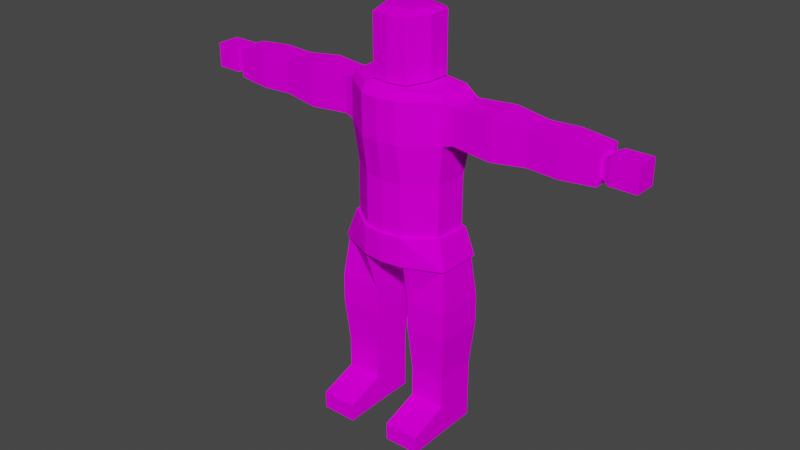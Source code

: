 # Source: wicked.blend  (saved by Blender 2.83.19; exported with 4.5.12 LTS)
import bpy
from mathutils import Matrix  # noqa: F401  (used for matrix-valued properties, if any)

bpy.ops.wm.read_factory_settings(use_empty=True)
scene = bpy.context.scene
scene.name = 'Scene'

# ---- collections
col_collection = bpy.data.collections.new('Collection'); scene.collection.children.link(col_collection)

# ---- images (referenced by path relative to the original .blend; pixels are not part of the script)
import os
ASSET_DIR = os.environ.get("B2B_ASSET_DIR", "")  # directory of the original .blend (textures are referenced by path, not embedded)
HERE = os.path.dirname(os.path.abspath(__file__))  # packed textures are extracted next to this script under _unpacked/

def load_image(name, relpath, width, height, colorspace="sRGB"):
    """Load a texture the original file referenced (path relative to the .blend, or extracted next to this script)."""
    p = next((c for c in (os.path.join(HERE, relpath), os.path.join(ASSET_DIR, relpath)) if relpath and os.path.exists(c)), "")
    if p:
        img = bpy.data.images.load(p, check_existing=True)
        img.name = name
    else:  # same state as the original file: an image datablock whose file is absent (Cycles renders it pink)
        img = bpy.data.images.new(name, width, height)
        img.source = "FILE"
        img.filepath = "//" + (relpath or name)
    img.colorspace_settings.name = colorspace
    return img
img_wicked = load_image('Wicked', 'Wicked.png', 1024, 1024, 'sRGB')

# ---- materials (node trees are filled in below, after node groups)
mat_material = bpy.data.materials.new('Material')
mat_material.alpha_threshold = 0.0
mat_material.use_transparent_shadow = False
mat_material.line_color = (0.0, 0.0, 0.0, 1.0)

# ---- material node trees
mat_material.use_nodes = True; mat_material.node_tree.nodes.clear()
_N = mat_material.node_tree.nodes; _L = mat_material.node_tree.links
n0 = _N.new('ShaderNodeOutputMaterial'); n0.name = 'Material Output'; n0.location = (300, 300)
n1 = _N.new('ShaderNodeBsdfPrincipled'); n1.name = 'Principled BSDF'; n1.location = (10, 300)
n1.distribution = 'GGX'
n1.subsurface_method = 'BURLEY'
n1.inputs[2].default_value = 1.0
n1.inputs[3].default_value = 1.45
n1.inputs[13].default_value = 0.0
n1.inputs[27].default_value = (0.0, 0.0, 0.0, 1.0)
n1.inputs[28].default_value = 1.0
n2 = _N.new('ShaderNodeTexImage'); n2.name = 'Image Texture'; n2.location = (-367, 285)
n2.image = img_wicked
n2.interpolation = 'Closest'
_L.new(n1.outputs[0], n0.inputs[0])
_L.new(n2.outputs[0], n1.inputs[0])
n0.is_active_output = True

# ---- world
world_world = bpy.data.worlds.new('World'); scene.world = world_world
world_world.use_nodes = True; world_world.node_tree.nodes.clear()
_N = world_world.node_tree.nodes; _L = world_world.node_tree.links
n0 = _N.new('ShaderNodeOutputWorld'); n0.name = 'World Output'; n0.location = (300, 300)
n1 = _N.new('ShaderNodeBackground'); n1.name = 'Background'; n1.location = (10, 300)
n1.inputs[0].default_value = (0.05088, 0.05088, 0.05088, 1.0)
_L.new(n1.outputs[0], n0.inputs[0])
n0.is_active_output = True
world_world.color = (0.05088, 0.05088, 0.05088)
world_world.use_sun_shadow = False
world_world.sun_shadow_jitter_overblur = 0.0

# ---- meshes
me_cube = bpy.data.meshes.new('Cube')
me_cube.from_pydata([(0.5833, 0.7115, 5.364), (1.384, 0.436, 6.181), (1.667, 0.6392, 5.364), (1.648, -0.6281, 5.364), (0.5039, -0.9634, 5.191), (0.5039, 0.5439, 5.191), (0.6865, 0.5597, 5.364), (0.6865, -0.9484, 5.364), (1.564, 0.5175, 5.364), (1.544, -0.5083, 5.364), (0.6378, -1.03, 5.364), (0.6378, 0.6316, 5.364), (1.592, -0.5644, 5.364), (1.613, 0.575, 5.364), (0.5275, -0.7051, 4.127), (0.5275, 0.7051, 4.127), (1.723, -0.7051, 4.127), (1.723, 0.7051, 4.127), (0.5275, -0.7051, 3.335), (0.5275, 0.7051, 3.335), (1.723, -0.7051, 3.335), (1.723, 0.7051, 3.335), (0.5275, -0.7051, 3.335), (0.5275, 0.7051, 3.335), (1.723, -0.7051, 3.335), (1.723, 0.7051, 3.335), (0.6192, -0.597, 2.07), (0.6192, 0.597, 2.07), (1.631, -0.597, 2.07), (1.631, 0.597, 2.07), (0.6192, -0.597, 1.168), (0.6192, 0.597, 1.168), (1.631, -0.597, 1.168), (1.631, 0.597, 1.168), (0.6192, -0.597, 1.168), (0.6192, 0.597, 1.168), (1.631, -0.597, 1.168), (1.631, 0.597, 1.168), (0.6192, -0.597, 0.3179), (0.6192, 0.597, 0.3179), (1.631, -0.597, 0.3179), (1.631, 0.597, 0.3179), (1.631, -1.688, 0.7998), (0.6192, -1.688, 0.7998), (1.631, -1.688, 0.2955), (0.6192, -1.688, 0.2955), (1.315, -0.4573, 6.181), (0.5833, -1.102, 5.364), (0.5654, 0.6307, 6.181), (0.5518, -1.022, 6.181), (0.5833, -1.102, 6.19), (1.394, -0.5014, 6.19), (0.5833, 0.7115, 6.19), (1.472, 0.5002, 6.19), (1.384, 0.436, 6.181), (1.315, -0.4573, 6.181), (0.5654, 0.6307, 6.181), (0.5518, -1.022, 6.181), (0.5518, -1.022, 7.65), (1.315, -0.4573, 7.65), (0.5654, 0.6307, 7.65), (1.384, 0.436, 7.65), (0.5348, -1.202, 8.737), (1.451, -0.5239, 8.737), (0.5512, 0.7825, 8.737), (1.535, 0.5487, 8.737), (0.5348, -1.202, 9.863), (1.451, -0.5239, 9.863), (0.5512, 0.7825, 9.863), (1.535, 0.5487, 9.863), (0.4525, -0.4971, 10.08), (0.6149, -0.219, 10.08), (0.4757, 0.133, 10.08), (0.624, 0.0515, 10.08), (1.778, 0.4566, 8.813), (1.705, -0.4707, 8.813), (1.778, 0.4566, 9.786), (1.705, -0.4707, 9.786), (1.778, 0.4566, 8.813), (1.705, -0.4707, 8.813), (1.778, 0.4566, 9.786), (1.705, -0.4707, 9.786), (1.663, 0.4566, 8.813), (1.663, -0.4707, 8.813), (1.663, 0.4566, 9.786), (1.663, -0.4707, 9.786), (2.838, 0.53, 8.736), (2.838, -0.544, 8.736), (2.838, -0.544, 9.863), (2.838, 0.53, 9.863), (3.813, 0.4322, 8.839), (3.813, -0.4463, 8.839), (3.813, -0.4463, 9.761), (3.813, 0.4322, 9.761), (3.813, 0.4322, 8.839), (3.813, -0.4463, 8.839), (3.813, -0.4463, 9.761), (3.813, 0.4322, 9.761), (4.681, 0.4586, 8.811), (4.681, -0.4727, 8.811), (4.681, -0.4727, 9.788), (4.681, 0.4586, 9.788), (5.622, 0.3926, 8.881), (5.622, -0.4066, 8.881), (5.622, -0.4066, 9.719), (5.622, 0.3926, 9.719), (5.622, 0.2201, 9.538), (5.622, -0.2341, 9.538), (5.622, -0.2341, 9.062), (5.622, 0.2201, 9.062), (5.871, -0.3347, 8.956), (5.871, -0.3347, 9.644), (5.871, 0.3207, 9.644), (5.871, 0.3207, 8.956), (6.596, -0.3347, 8.956), (6.596, -0.3347, 9.644), (6.596, 0.3207, 9.644), (6.596, 0.3207, 8.956), (0.5563, -1.041, 10.08), (1.335, -0.4643, 10.08), (0.5703, 0.6468, 10.08), (1.407, 0.4479, 10.08), (0.4525, -0.5025, 10.08), (0.6149, -0.07722, 10.08), (0.4757, 0.4612, 10.08), (0.624, 0.3365, 10.08), (0.75, -0.1389, 10.15), (0.5368, 0.6864, 10.15), (0.7641, 0.4952, 10.15), (0.5011, -0.7908, 10.15), (0.7641, 0.4952, 10.97), (0.75, -0.1389, 10.97), (0.5011, -0.7908, 10.97), (0.5368, 0.6864, 10.97), (0.2262, -0.5279, 10.08), (0.2506, -0.8297, 10.15), (0.2379, 0.5138, 10.08), (0.2684, 0.7671, 10.15), (0.2684, 0.7671, 10.97), (0.5368, 0.6864, 11.66), (0.7641, 0.4952, 11.79), (0.6867, 0.391, 11.85), (0.6094, 0.2867, 11.91), (0.75, -0.1389, 11.79), (0.2333, -0.4334, 11.91), (0.6018, -0.05792, 11.91), (0.4665, -0.4122, 11.91), (0.4859, 0.3907, 11.91), (0.243, 0.4345, 11.91), (0.5113, 0.5385, 11.85), (0.6759, -0.09841, 11.85), (0.2506, -0.8297, 11.79), (0.4838, -0.6015, 11.85), (0.2684, 0.7671, 11.66), (0.5011, -0.7908, 11.66), (0.7641, 0.4952, 11.66), (0.5368, 0.6864, 11.79), (0.2684, 0.7671, 11.79), (0.75, -0.1389, 11.66), (0.5011, -0.7908, 11.79), (-0.5833, 0.7115, 5.364), (0.0, 0.8315, 5.364), (-1.384, 0.436, 6.181), (-1.667, 0.6392, 5.364), (-1.648, -0.6281, 5.364), (0.0, -0.9323, 5.191), (-0.5039, -0.9634, 5.191), (-0.5039, 0.5439, 5.191), (0.0, 0.6284, 5.191), (-0.6865, 0.5597, 5.364), (-0.6865, -0.9484, 5.364), (-1.564, 0.5175, 5.364), (-1.544, -0.5083, 5.364), (-0.6378, -1.03, 5.364), (-0.6378, 0.6316, 5.364), (-1.592, -0.5644, 5.364), (-1.613, 0.575, 5.364), (-0.5275, -0.7051, 4.127), (-0.5275, 0.7051, 4.127), (-1.723, -0.7051, 4.127), (-1.723, 0.7051, 4.127), (-0.5275, -0.7051, 3.335), (-0.5275, 0.7051, 3.335), (-1.723, -0.7051, 3.335), (-1.723, 0.7051, 3.335), (-0.5275, -0.7051, 3.335), (-0.5275, 0.7051, 3.335), (-1.723, -0.7051, 3.335), (-1.723, 0.7051, 3.335), (-0.6192, -0.597, 2.07), (-0.6192, 0.597, 2.07), (-1.631, -0.597, 2.07), (-1.631, 0.597, 2.07), (-0.6192, -0.597, 1.168), (-0.6192, 0.597, 1.168), (-1.631, -0.597, 1.168), (-1.631, 0.597, 1.168), (-0.6192, -0.597, 1.168), (-0.6192, 0.597, 1.168), (-1.631, -0.597, 1.168), (-1.631, 0.597, 1.168), (-0.6192, -0.597, 0.3179), (-0.6192, 0.597, 0.3179), (-1.631, -0.597, 0.3179), (-1.631, 0.597, 0.3179), (-1.631, -1.688, 0.7998), (-0.6192, -1.688, 0.7998), (-1.631, -1.688, 0.2955), (-0.6192, -1.688, 0.2955), (0.0, -1.171, 6.19), (-1.315, -0.4573, 6.181), (0.0, -1.171, 5.364), (-0.5833, -1.102, 5.364), (-0.5654, 0.6307, 6.181), (-0.5518, -1.022, 6.181), (0.0, 0.8315, 6.19), (-0.5833, -1.102, 6.19), (0.0, -1.087, 6.181), (-1.394, -0.5014, 6.19), (-0.5833, 0.7115, 6.19), (-1.472, 0.5002, 6.19), (0.0, 0.747, 6.181), (-1.384, 0.436, 6.181), (-1.315, -0.4573, 6.181), (-0.5654, 0.6307, 6.181), (-0.5518, -1.022, 6.181), (0.0, -1.087, 6.181), (0.0, 0.747, 6.181), (0.0, -1.087, 7.65), (0.0, 0.747, 7.65), (-0.5518, -1.022, 7.65), (-1.315, -0.4573, 7.65), (-0.5654, 0.6307, 7.65), (-1.384, 0.436, 7.65), (0.0, -1.28, 8.737), (0.0, 0.9222, 8.737), (-0.5348, -1.202, 8.737), (-1.451, -0.5239, 8.737), (-0.5512, 0.7825, 8.737), (-1.535, 0.5487, 8.737), (0.0, -1.28, 9.863), (0.0, 0.9222, 9.863), (-0.5348, -1.202, 9.863), (-1.451, -0.5239, 9.863), (-0.5512, 0.7825, 9.863), (-1.535, 0.5487, 9.863), (0.0, -1.108, 10.08), (0.0, 0.7656, 10.08), (-0.4525, -0.4971, 10.08), (-0.6149, -0.219, 10.08), (-0.4757, 0.133, 10.08), (-0.624, 0.0515, 10.08), (-1.778, 0.4566, 8.813), (-1.705, -0.4707, 8.813), (-1.778, 0.4566, 9.786), (-1.705, -0.4707, 9.786), (-1.778, 0.4566, 8.813), (-1.705, -0.4707, 8.813), (-1.778, 0.4566, 9.786), (-1.705, -0.4707, 9.786), (-1.663, 0.4566, 8.813), (-1.663, -0.4707, 8.813), (-1.663, 0.4566, 9.786), (-1.663, -0.4707, 9.786), (-2.838, 0.53, 8.736), (-2.838, -0.544, 8.736), (-2.838, -0.544, 9.863), (-2.838, 0.53, 9.863), (-3.813, 0.4322, 8.839), (-3.813, -0.4463, 8.839), (-3.813, -0.4463, 9.761), (-3.813, 0.4322, 9.761), (-3.813, 0.4322, 8.839), (-3.813, -0.4463, 8.839), (-3.813, -0.4463, 9.761), (-3.813, 0.4322, 9.761), (-4.681, 0.4586, 8.811), (-4.681, -0.4727, 8.811), (-4.681, -0.4727, 9.788), (-4.681, 0.4586, 9.788), (-5.622, 0.3926, 8.881), (-5.622, -0.4066, 8.881), (-5.622, -0.4066, 9.719), (-5.622, 0.3926, 9.719), (-5.622, 0.2201, 9.538), (-5.622, -0.2341, 9.538), (-5.622, -0.2341, 9.062), (-5.622, 0.2201, 9.062), (-5.871, -0.3347, 8.956), (-5.871, -0.3347, 9.644), (-5.871, 0.3207, 9.644), (-5.871, 0.3207, 8.956), (-6.596, -0.3347, 8.956), (-6.596, -0.3347, 9.644), (-6.596, 0.3207, 9.644), (-6.596, 0.3207, 8.956), (-0.5563, -1.041, 10.08), (0.0, -0.5303, 10.08), (-1.335, -0.4643, 10.08), (-0.5703, 0.6468, 10.08), (-1.407, 0.4479, 10.08), (0.0, 0.2019, 10.08), (-0.4525, -0.5025, 10.08), (-0.6149, -0.07722, 10.08), (-0.4757, 0.4612, 10.08), (-0.624, 0.3365, 10.08), (0.0, -0.5533, 10.08), (0.0, 0.5665, 10.08), (0.0, -0.8686, 10.15), (0.0, 0.8478, 10.15), (-0.75, -0.1389, 10.15), (-0.5368, 0.6864, 10.15), (-0.7641, 0.4952, 10.15), (-0.5011, -0.7908, 10.15), (-0.7641, 0.4952, 10.97), (-0.75, -0.1389, 10.97), (-0.5011, -0.7908, 10.97), (-0.5368, 0.6864, 10.97), (0.0, 0.8478, 10.97), (0.0, -0.8686, 10.97), (-0.2262, -0.5279, 10.08), (-0.2506, -0.8297, 10.15), (-0.2379, 0.5138, 10.08), (-0.2684, 0.7671, 10.15), (-0.2684, 0.7671, 10.97), (-0.5368, 0.6864, 11.66), (0.0, -0.8686, 11.66), (-0.7641, 0.4952, 11.79), (-0.6867, 0.391, 11.85), (-0.6094, 0.2867, 11.91), (-0.75, -0.1389, 11.79), (0.0, 0.8478, 11.66), (0.0, 0.8478, 11.79), (0.0, -0.4545, 11.91), (0.0, 0.4784, 11.91), (-0.2333, -0.4334, 11.91), (-0.6018, -0.05792, 11.91), (-0.4665, -0.4122, 11.91), (-0.4859, 0.3907, 11.91), (-0.243, 0.4345, 11.91), (0.0, 0.6631, 11.85), (-0.5113, 0.5385, 11.85), (-0.6759, -0.09841, 11.85), (-0.2506, -0.8297, 11.79), (-0.4838, -0.6015, 11.85), (0.0, -0.6616, 11.85), (-0.2684, 0.7671, 11.66), (-0.5011, -0.7908, 11.66), (-0.7641, 0.4952, 11.66), (-0.5368, 0.6864, 11.79), (-0.2684, 0.7671, 11.79), (-0.75, -0.1389, 11.66), (0.0, -0.8686, 11.79), (-0.5011, -0.7908, 11.79)], [], [(0, 47, 4, 5), (0, 52, 53, 2), (161, 215, 52, 0), (2, 53, 51, 3), (47, 0, 2, 3), (168, 5, 4, 165), (47, 211, 165, 4), (161, 0, 5, 168), (7, 9, 8, 6), (13, 12, 16, 17), (9, 7, 10, 12), (8, 9, 12, 13), (6, 8, 13, 11), (7, 6, 11, 10), (15, 17, 21, 19), (11, 13, 17, 15), (10, 11, 15, 14), (12, 10, 14, 16), (18, 19, 21, 20), (14, 15, 19, 18), (16, 14, 18, 20), (17, 16, 20, 21), (22, 24, 25, 23), (27, 29, 33, 31), (23, 25, 29, 27), (22, 23, 27, 26), (24, 22, 26, 28), (25, 24, 28, 29), (30, 31, 33, 32), (26, 27, 31, 30), (28, 26, 30, 32), (29, 28, 32, 33), (34, 36, 37, 35), (38, 39, 41, 40), (37, 36, 40, 41), (35, 37, 41, 39), (34, 35, 39, 38), (40, 36, 42, 44), (42, 43, 45, 44), (34, 38, 45, 43), (38, 40, 44, 45), (36, 34, 43, 42), (50, 47, 3, 51), (47, 50, 209, 211), (48, 221, 217, 49, 46, 1), (49, 217, 209, 50), (46, 49, 50, 51), (48, 1, 53, 52), (221, 48, 52, 215), (1, 46, 51, 53), (56, 54, 55, 57, 226, 227), (60, 229, 235, 64), (56, 227, 229, 60), (57, 55, 59, 58), (55, 54, 61, 59), (54, 56, 60, 61), (226, 57, 58, 228), (65, 64, 68, 69), (58, 59, 63, 62), (59, 61, 65, 63), (61, 60, 64, 65), (228, 58, 62, 234), (69, 68, 120, 121), (234, 62, 66, 240), (64, 235, 241, 68), (62, 63, 67, 66), (67, 63, 75, 77), (72, 301, 297, 70, 71, 73), (240, 66, 118, 246), (68, 241, 247, 120), (66, 67, 119, 118), (67, 69, 121, 119), (75, 74, 76, 77), (65, 69, 76, 74), (63, 65, 74, 75), (69, 67, 77, 76), (79, 78, 80, 81), (83, 85, 84, 82), (88, 87, 91, 92), (82, 84, 89, 86), (83, 82, 86, 87), (85, 83, 87, 88), (84, 85, 88, 89), (91, 90, 93, 92), (89, 88, 92, 93), (86, 89, 93, 90), (87, 86, 90, 91), (95, 96, 97, 94), (99, 98, 102, 103), (94, 97, 101, 98), (95, 94, 98, 99), (96, 95, 99, 100), (97, 96, 100, 101), (103, 102, 105, 104), (100, 99, 103, 104), (101, 100, 104, 105), (98, 101, 105, 102), (108, 107, 106, 109), (112, 111, 115, 116), (106, 107, 111, 112), (107, 108, 110, 111), (108, 109, 113, 110), (109, 106, 112, 113), (114, 117, 116, 115), (111, 110, 114, 115), (110, 113, 117, 114), (113, 112, 116, 117), (70, 297, 246, 118), (71, 70, 118, 119), (72, 73, 121, 120), (301, 72, 120, 247), (73, 71, 119, 121), (124, 125, 123, 122, 134, 306, 307, 136), (136, 307, 309, 137), (122, 123, 126, 129), (123, 125, 128, 126), (125, 124, 127, 128), (134, 122, 129, 135), (129, 126, 131, 158, 143, 159, 154, 132), (128, 127, 133, 139, 156, 140, 155, 130), (306, 134, 135, 308), (124, 136, 137, 127), (147, 148, 334, 333, 144, 146, 145, 142), (141, 142, 145, 150, 143, 140), (149, 147, 142, 141, 140, 156), (126, 128, 130, 155, 140, 143, 158, 131), (150, 145, 146, 152, 159, 143), (340, 334, 148, 147, 149, 156, 157, 332), (127, 137, 138, 153, 157, 156, 139, 133), (137, 309, 318, 331, 332, 157, 153, 138), (154, 159, 151, 352, 326, 319, 308, 135, 129, 132), (151, 159, 152, 146, 144, 333, 345, 352), (160, 167, 166, 212), (160, 163, 220, 219), (161, 160, 219, 215), (163, 164, 218, 220), (212, 164, 163, 160), (168, 165, 166, 167), (212, 166, 165, 211), (161, 168, 167, 160), (170, 169, 171, 172), (176, 180, 179, 175), (172, 175, 173, 170), (171, 176, 175, 172), (169, 174, 176, 171), (170, 173, 174, 169), (178, 182, 184, 180), (174, 178, 180, 176), (173, 177, 178, 174), (175, 179, 177, 173), (181, 183, 184, 182), (177, 181, 182, 178), (179, 183, 181, 177), (180, 184, 183, 179), (185, 186, 188, 187), (190, 194, 196, 192), (186, 190, 192, 188), (185, 189, 190, 186), (187, 191, 189, 185), (188, 192, 191, 187), (193, 195, 196, 194), (189, 193, 194, 190), (191, 195, 193, 189), (192, 196, 195, 191), (197, 198, 200, 199), (201, 203, 204, 202), (200, 204, 203, 199), (198, 202, 204, 200), (197, 201, 202, 198), (203, 207, 205, 199), (205, 207, 208, 206), (197, 206, 208, 201), (201, 208, 207, 203), (199, 205, 206, 197), (216, 218, 164, 212), (212, 211, 209, 216), (213, 162, 210, 214, 217, 221), (214, 216, 209, 217), (210, 218, 216, 214), (213, 219, 220, 162), (221, 215, 219, 213), (162, 220, 218, 210), (224, 227, 226, 225, 223, 222), (232, 238, 235, 229), (224, 232, 229, 227), (225, 230, 231, 223), (223, 231, 233, 222), (222, 233, 232, 224), (226, 228, 230, 225), (239, 245, 244, 238), (230, 236, 237, 231), (231, 237, 239, 233), (233, 239, 238, 232), (228, 234, 236, 230), (245, 300, 299, 244), (234, 240, 242, 236), (238, 244, 241, 235), (236, 242, 243, 237), (243, 255, 253, 237), (250, 251, 249, 248, 297, 301), (240, 246, 296, 242), (244, 299, 247, 241), (242, 296, 298, 243), (243, 298, 300, 245), (253, 255, 254, 252), (239, 252, 254, 245), (237, 253, 252, 239), (245, 254, 255, 243), (257, 259, 258, 256), (261, 260, 262, 263), (266, 270, 269, 265), (260, 264, 267, 262), (261, 265, 264, 260), (263, 266, 265, 261), (262, 267, 266, 263), (269, 270, 271, 268), (267, 271, 270, 266), (264, 268, 271, 267), (265, 269, 268, 264), (273, 272, 275, 274), (277, 281, 280, 276), (272, 276, 279, 275), (273, 277, 276, 272), (274, 278, 277, 273), (275, 279, 278, 274), (281, 282, 283, 280), (278, 282, 281, 277), (279, 283, 282, 278), (276, 280, 283, 279), (286, 287, 284, 285), (290, 294, 293, 289), (284, 290, 289, 285), (285, 289, 288, 286), (286, 288, 291, 287), (287, 291, 290, 284), (292, 293, 294, 295), (289, 293, 292, 288), (288, 292, 295, 291), (291, 295, 294, 290), (248, 296, 246, 297), (249, 298, 296, 248), (250, 299, 300, 251), (301, 247, 299, 250), (251, 300, 298, 249), (304, 322, 307, 306, 320, 302, 303, 305), (322, 323, 309, 307), (302, 313, 310, 303), (303, 310, 312, 305), (305, 312, 311, 304), (320, 321, 313, 302), (313, 316, 347, 353, 330, 351, 315, 310), (312, 314, 348, 327, 349, 325, 317, 311), (306, 308, 321, 320), (304, 311, 323, 322), (338, 329, 336, 337, 335, 333, 334, 339), (328, 327, 330, 342, 336, 329), (341, 349, 327, 328, 329, 338), (310, 315, 351, 330, 327, 348, 314, 312), (342, 330, 353, 344, 337, 336), (340, 332, 350, 349, 341, 338, 339, 334), (311, 317, 325, 349, 350, 346, 324, 323), (323, 324, 346, 350, 332, 331, 318, 309), (347, 316, 313, 321, 308, 319, 326, 352, 343, 353), (343, 352, 345, 333, 335, 337, 344, 353)])
_uv = me_cube.uv_layers.new(name='UVMap')
_uv.uv.foreach_set('vector', [0.337, 0.4532, 0.337, 0.553, 0.3276, 0.5455, 0.3276, 0.4625, 0.5744, 0.4001, 0.6197, 0.4001, 0.6197, 0.4491, 0.5744, 0.4598, 0.5744, 0.368, 0.6197, 0.368, 0.6197, 0.4001, 0.5744, 0.4001, 0.9309, 0.4542, 0.8855, 0.4462, 0.8855, 0.391, 0.9309, 0.3844, 0.1967, 0.8092, 0.1967, 0.9091, 0.1373, 0.9051, 0.1384, 0.8353, 0.5155, 0.7097, 0.5431, 0.7143, 0.5431, 0.7973, 0.5155, 0.7956, 0.5475, 0.8049, 0.5155, 0.8087, 0.5155, 0.7956, 0.5431, 0.7973, 0.5155, 0.6984, 0.5475, 0.705, 0.5431, 0.7143, 0.5155, 0.7097, 0.9804, 0.869, 0.9334, 0.8448, 0.9323, 0.7883, 0.9804, 0.786, 0.3116, 0.5662, 0.2491, 0.5662, 0.2416, 0.498, 0.3189, 0.498, 0.9334, 0.8448, 0.9804, 0.869, 0.9831, 0.8735, 0.9308, 0.8479, 0.9323, 0.7883, 0.9334, 0.8448, 0.9308, 0.8479, 0.9296, 0.7851, 0.9804, 0.786, 0.9323, 0.7883, 0.9296, 0.7851, 0.9831, 0.782, 0.9804, 0.869, 0.9804, 0.786, 0.9831, 0.782, 0.9831, 0.8735, 0.5684, 0.7264, 0.634, 0.7264, 0.634, 0.77, 0.5684, 0.77, 0.5745, 0.6582, 0.628, 0.6582, 0.634, 0.7264, 0.5684, 0.7264, 0.4615, 0.5632, 0.3705, 0.5632, 0.3663, 0.495, 0.4436, 0.495, 0.657, 0.01145, 0.7093, 0.01119, 0.7154, 0.07951, 0.6498, 0.07951, 0.05119, 0.9313, 0.05119, 0.8536, 0.1167, 0.8536, 0.1167, 0.9313, 0.4436, 0.495, 0.3663, 0.495, 0.3663, 0.4514, 0.4436, 0.4514, 0.6498, 0.07951, 0.7154, 0.07951, 0.7154, 0.1231, 0.6498, 0.1231, 0.3189, 0.498, 0.2416, 0.498, 0.2416, 0.4544, 0.3189, 0.4544, 0.9213, 0.2345, 0.8557, 0.2345, 0.8557, 0.1568, 0.9213, 0.1568, 0.2455, 0.6589, 0.301, 0.6589, 0.301, 0.7086, 0.2455, 0.7086, 0.2405, 0.5893, 0.306, 0.5893, 0.301, 0.6589, 0.2455, 0.6589, 0.1391, 0.4125, 0.2163, 0.4125, 0.2102, 0.4822, 0.1448, 0.4822, 0.3633, 0.5863, 0.4289, 0.5863, 0.4239, 0.6561, 0.3684, 0.6561, 0.4848, 0.2698, 0.5621, 0.2698, 0.5564, 0.3394, 0.4909, 0.3394, 0.5754, 0.2513, 0.5754, 0.1855, 0.6309, 0.1855, 0.6309, 0.2513, 0.1448, 0.4822, 0.2102, 0.4822, 0.2102, 0.5318, 0.1448, 0.5318, 0.3684, 0.6561, 0.4239, 0.6561, 0.4239, 0.7057, 0.3684, 0.7057, 0.4909, 0.3394, 0.5564, 0.3394, 0.5564, 0.3891, 0.4909, 0.3891, 0.7989, 0.694, 0.8544, 0.694, 0.8544, 0.7598, 0.7989, 0.7598, 0.005551, 0.7727, 0.005551, 0.707, 0.06106, 0.707, 0.06106, 0.7727, 0.07197, 0.8332, 0.07133, 0.7675, 0.1179, 0.7671, 0.1186, 0.8328, 0.9823, 0.005575, 0.9823, 0.06133, 0.9357, 0.06133, 0.9357, 0.005576, 0.829, 0.3362, 0.8296, 0.2705, 0.8762, 0.2709, 0.8756, 0.3366, 0.1179, 0.7671, 0.07133, 0.7675, 0.09094, 0.7073, 0.1186, 0.707, 0.1232, 0.4571, 0.1232, 0.5128, 0.09551, 0.5128, 0.09551, 0.4571, 0.829, 0.3362, 0.8756, 0.3366, 0.8762, 0.3967, 0.8486, 0.3964, 0.005551, 0.7727, 0.06106, 0.7727, 0.06106, 0.8328, 0.005551, 0.8328, 0.8544, 0.694, 0.7989, 0.694, 0.7989, 0.634, 0.8544, 0.634, 0.6289, 0.3988, 0.6741, 0.3988, 0.6744, 0.4575, 0.6292, 0.4435, 0.6741, 0.3988, 0.6289, 0.3988, 0.6288, 0.3667, 0.6741, 0.3667, 0.107, 0.3229, 0.1158, 0.3534, 0.0155, 0.3613, 0.01672, 0.3307, 0.04432, 0.2864, 0.09285, 0.2788, 0.01672, 0.3307, 0.0155, 0.3613, 0.01094, 0.3617, 0.01223, 0.3293, 0.04432, 0.2864, 0.01672, 0.3307, 0.01223, 0.3293, 0.04157, 0.2822, 0.107, 0.3229, 0.09285, 0.2788, 0.09598, 0.2736, 0.1113, 0.3215, 0.1158, 0.3534, 0.107, 0.3229, 0.1113, 0.3215, 0.1204, 0.3531, 0.09285, 0.2788, 0.04432, 0.2864, 0.04157, 0.2822, 0.09598, 0.2736, 0.4631, 0.3792, 0.456, 0.425, 0.4069, 0.425, 0.3727, 0.3856, 0.3668, 0.3556, 0.4671, 0.3477, 0.086, 0.1024, 0.117, 0.1024, 0.1171, 0.1622, 0.08681, 0.1622, 0.08599, 0.02148, 0.117, 0.02146, 0.117, 0.1024, 0.086, 0.1024, 0.3764, 0.0218, 0.4182, 0.02149, 0.4182, 0.1024, 0.3764, 0.1027, 0.6312, 0.633, 0.5821, 0.633, 0.5821, 0.552, 0.6312, 0.552, 0.04105, 0.02152, 0.08599, 0.02148, 0.086, 0.1024, 0.04105, 0.1025, 0.3461, 0.02184, 0.3764, 0.0218, 0.3764, 0.1027, 0.3461, 0.1028, 0.03284, 0.1623, 0.08681, 0.1622, 0.08681, 0.2242, 0.03284, 0.2243, 0.3764, 0.1027, 0.4182, 0.1024, 0.4256, 0.1623, 0.3754, 0.1627, 0.6312, 0.552, 0.5821, 0.552, 0.5757, 0.4923, 0.6347, 0.4923, 0.04105, 0.1025, 0.086, 0.1024, 0.08681, 0.1622, 0.03284, 0.1623, 0.3461, 0.1028, 0.3764, 0.1027, 0.3754, 0.1627, 0.3461, 0.1627, 0.03284, 0.2243, 0.08681, 0.2242, 0.08573, 0.236, 0.03983, 0.236, 0.3461, 0.1627, 0.3754, 0.1627, 0.3754, 0.2247, 0.3461, 0.2247, 0.08681, 0.1622, 0.1171, 0.1622, 0.1171, 0.2242, 0.08681, 0.2242, 0.3754, 0.1627, 0.4256, 0.1623, 0.4256, 0.2243, 0.3754, 0.2247, 0.4256, 0.2243, 0.4256, 0.1623, 0.4396, 0.1665, 0.4396, 0.2201, 0.3099, 0.3257, 0.3157, 0.3516, 0.2757, 0.3547, 0.2756, 0.3297, 0.2901, 0.3196, 0.3049, 0.3179, 0.3461, 0.2247, 0.3754, 0.2247, 0.3766, 0.2363, 0.3461, 0.2363, 0.08681, 0.2242, 0.1171, 0.2242, 0.117, 0.236, 0.08573, 0.236, 0.3754, 0.2247, 0.4256, 0.2243, 0.4193, 0.236, 0.3766, 0.2363, 0.6658, 0.1848, 0.6658, 0.244, 0.654, 0.2383, 0.654, 0.1879, 0.8651, 0.8979, 0.916, 0.8978, 0.916, 0.9514, 0.8651, 0.9515, 0.03284, 0.1623, 0.03284, 0.2243, 0.01949, 0.2201, 0.01949, 0.1665, 0.6515, 0.1849, 0.6515, 0.2441, 0.6378, 0.2401, 0.6378, 0.1889, 0.4669, 0.5803, 0.4669, 0.6396, 0.4532, 0.6355, 0.4532, 0.5843, 0.6456, 0.9031, 0.6966, 0.9031, 0.6966, 0.9567, 0.6456, 0.9567, 0.7751, 0.9203, 0.7751, 0.9739, 0.7243, 0.9739, 0.7243, 0.9203, 0.7872, 0.6869, 0.7254, 0.6869, 0.731, 0.6332, 0.7815, 0.6332, 0.783, 0.6084, 0.7296, 0.6084, 0.7254, 0.5437, 0.7872, 0.5437, 0.7013, 0.8859, 0.6504, 0.8859, 0.6464, 0.8212, 0.7053, 0.8212, 0.7829, 0.7516, 0.7296, 0.7516, 0.7254, 0.6869, 0.7872, 0.6869, 0.4175, 0.8479, 0.3667, 0.8479, 0.3627, 0.7832, 0.4216, 0.7832, 0.9952, 0.3137, 0.947, 0.3137, 0.947, 0.2629, 0.9952, 0.2629, 0.4216, 0.7832, 0.3627, 0.7832, 0.368, 0.7295, 0.4162, 0.7295, 0.7872, 0.5437, 0.7254, 0.5437, 0.731, 0.49, 0.7816, 0.49, 0.7053, 0.8212, 0.6464, 0.8212, 0.6518, 0.7675, 0.6999, 0.7675, 0.09759, 0.9441, 0.09759, 0.9949, 0.04945, 0.9949, 0.04945, 0.9442, 0.9728, 0.6832, 0.9218, 0.6832, 0.9254, 0.6314, 0.9692, 0.6314, 0.8003, 0.7823, 0.8508, 0.7823, 0.8523, 0.8302, 0.7987, 0.8302, 0.9714, 0.731, 0.9232, 0.731, 0.9218, 0.6832, 0.9728, 0.6832, 0.8669, 0.7829, 0.9174, 0.7829, 0.9189, 0.8307, 0.8653, 0.8307, 0.2886, 0.9722, 0.2405, 0.9722, 0.239, 0.9244, 0.2901, 0.9244, 0.762, 0.4135, 0.8058, 0.4135, 0.8058, 0.4597, 0.762, 0.4596, 0.8653, 0.8307, 0.9189, 0.8307, 0.9152, 0.8825, 0.8692, 0.8825, 0.2901, 0.9244, 0.239, 0.9244, 0.2426, 0.8726, 0.2865, 0.8726, 0.7987, 0.8302, 0.8523, 0.8302, 0.8485, 0.882, 0.8025, 0.882, 0.104, 0.686, 0.104, 0.6598, 0.1288, 0.6598, 0.1288, 0.686, 0.3521, 0.687, 0.3162, 0.687, 0.3162, 0.6471, 0.3521, 0.6471, 0.3466, 0.7007, 0.3217, 0.7007, 0.3162, 0.687, 0.3521, 0.687, 0.4371, 0.7874, 0.4632, 0.7874, 0.4689, 0.8011, 0.4312, 0.8011, 0.03397, 0.9044, 0.00907, 0.9044, 0.003594, 0.8907, 0.03953, 0.8907, 0.3402, 0.8438, 0.3141, 0.8438, 0.3083, 0.8302, 0.3461, 0.8302, 0.9458, 0.3226, 0.9817, 0.3226, 0.9817, 0.3604, 0.9458, 0.3604, 0.4312, 0.8011, 0.4689, 0.8011, 0.4689, 0.841, 0.4312, 0.841, 0.03953, 0.8907, 0.003594, 0.8907, 0.003594, 0.8507, 0.03953, 0.8507, 0.3461, 0.8302, 0.3083, 0.8302, 0.3083, 0.7902, 0.3461, 0.7902, 0.2756, 0.3297, 0.2757, 0.3547, 0.2442, 0.3572, 0.2454, 0.3264, 0.2901, 0.3196, 0.2756, 0.3297, 0.2454, 0.3264, 0.2736, 0.2811, 0.3099, 0.3257, 0.3049, 0.3179, 0.3232, 0.2733, 0.3376, 0.3183, 0.3157, 0.3516, 0.3099, 0.3257, 0.3376, 0.3183, 0.3465, 0.3491, 0.3049, 0.3179, 0.2901, 0.3196, 0.2736, 0.2811, 0.3232, 0.2733, 0.1556, 0.6258, 0.1476, 0.6188, 0.1486, 0.596, 0.158, 0.5728, 0.1704, 0.5717, 0.1829, 0.5706, 0.1815, 0.6322, 0.1685, 0.629, 0.1685, 0.629, 0.1815, 0.6322, 0.1812, 0.6477, 0.1665, 0.643, 0.158, 0.5728, 0.1486, 0.596, 0.1412, 0.5925, 0.1557, 0.5569, 0.1486, 0.596, 0.1476, 0.6188, 0.1397, 0.6274, 0.1412, 0.5925, 0.1476, 0.6188, 0.1556, 0.6258, 0.1519, 0.6382, 0.1397, 0.6274, 0.1704, 0.5717, 0.158, 0.5728, 0.1557, 0.5569, 0.1695, 0.5551, 0.6861, 0.1582, 0.7222, 0.1581, 0.7222, 0.2034, 0.7222, 0.2412, 0.7222, 0.2487, 0.6861, 0.2488, 0.6861, 0.2413, 0.6861, 0.2035, 0.008378, 0.5948, 0.02089, 0.5947, 0.02089, 0.64, 0.02089, 0.6778, 0.02089, 0.6853, 0.008378, 0.6853, 0.008378, 0.6779, 0.008378, 0.64, 0.1829, 0.5706, 0.1704, 0.5717, 0.1695, 0.5551, 0.1832, 0.5532, 0.1556, 0.6258, 0.1685, 0.629, 0.1665, 0.643, 0.1519, 0.6382, 0.5353, 0.2135, 0.5219, 0.2156, 0.5086, 0.2178, 0.5097, 0.1664, 0.5225, 0.1678, 0.5352, 0.1693, 0.5422, 0.189, 0.5422, 0.2079, 0.5463, 0.2138, 0.5422, 0.2079, 0.5422, 0.189, 0.5463, 0.1868, 0.5504, 0.1847, 0.5504, 0.2196, 0.5365, 0.2217, 0.5353, 0.2135, 0.5422, 0.2079, 0.5463, 0.2138, 0.5504, 0.2196, 0.5377, 0.2299, 0.7222, 0.1581, 0.757, 0.1581, 0.757, 0.2034, 0.757, 0.2412, 0.757, 0.2487, 0.7222, 0.2487, 0.7222, 0.2412, 0.7222, 0.2034, 0.5463, 0.1868, 0.5422, 0.189, 0.5352, 0.1693, 0.5364, 0.1589, 0.5376, 0.1485, 0.5504, 0.1847, 0.5083, 0.2279, 0.5086, 0.2178, 0.5219, 0.2156, 0.5353, 0.2135, 0.5365, 0.2217, 0.5377, 0.2299, 0.5229, 0.234, 0.5081, 0.2381, 0.02089, 0.5947, 0.03562, 0.5947, 0.03562, 0.64, 0.03562, 0.6778, 0.03562, 0.6853, 0.02089, 0.6853, 0.02089, 0.6778, 0.02089, 0.64, 0.03562, 0.5947, 0.05036, 0.5947, 0.05036, 0.64, 0.05036, 0.6778, 0.05036, 0.6852, 0.03562, 0.6853, 0.03562, 0.6778, 0.03562, 0.64, 0.9298, 0.4858, 0.9298, 0.4784, 0.9435, 0.4784, 0.9573, 0.4784, 0.9573, 0.4858, 0.9573, 0.5236, 0.9573, 0.5689, 0.9435, 0.5689, 0.9298, 0.5689, 0.9298, 0.5237, 0.5239, 0.146, 0.5376, 0.1485, 0.5364, 0.1589, 0.5352, 0.1693, 0.5225, 0.1678, 0.5097, 0.1664, 0.5099, 0.155, 0.5102, 0.1436, 0.3483, 0.553, 0.3389, 0.5436, 0.3389, 0.4606, 0.3483, 0.4532, 0.5744, 0.3359, 0.5744, 0.2762, 0.6197, 0.287, 0.6197, 0.3359, 0.5744, 0.368, 0.5744, 0.3359, 0.6197, 0.3359, 0.6197, 0.368, 0.8433, 0.899, 0.8433, 0.9687, 0.7979, 0.9622, 0.7979, 0.9069, 0.6273, 0.891, 0.5689, 0.8649, 0.5678, 0.7951, 0.6273, 0.7912, 0.5155, 0.7097, 0.5155, 0.7956, 0.4879, 0.7973, 0.4879, 0.7143, 0.4835, 0.8049, 0.4879, 0.7973, 0.5155, 0.7956, 0.5155, 0.8087, 0.5155, 0.6984, 0.5155, 0.7097, 0.4879, 0.7143, 0.4835, 0.705, 0.9804, 0.8963, 0.9804, 0.9793, 0.9323, 0.977, 0.9334, 0.9205, 0.01504, 0.5745, 0.007729, 0.5063, 0.08502, 0.5063, 0.07752, 0.5745, 0.9334, 0.9205, 0.9308, 0.9174, 0.9831, 0.8918, 0.9804, 0.8963, 0.9323, 0.977, 0.9296, 0.9802, 0.9308, 0.9174, 0.9334, 0.9205, 0.9804, 0.9793, 0.9831, 0.9833, 0.9296, 0.9802, 0.9323, 0.977, 0.9804, 0.8963, 0.9831, 0.8918, 0.9831, 0.9833, 0.9804, 0.9793, 0.7511, 0.3372, 0.7511, 0.3808, 0.6855, 0.3808, 0.6855, 0.3372, 0.7451, 0.269, 0.7511, 0.3372, 0.6855, 0.3372, 0.6916, 0.269, 0.563, 0.01118, 0.5451, 0.07937, 0.4678, 0.07937, 0.472, 0.01118, 0.7055, 0.6328, 0.7127, 0.7009, 0.6471, 0.7009, 0.6532, 0.6326, 0.4289, 0.9452, 0.3633, 0.9452, 0.3633, 0.8675, 0.4289, 0.8675, 0.5451, 0.07937, 0.5451, 0.123, 0.4678, 0.123, 0.4678, 0.07937, 0.7127, 0.7009, 0.7127, 0.7445, 0.6471, 0.7445, 0.6471, 0.7009, 0.007729, 0.5063, 0.007734, 0.4627, 0.08502, 0.4627, 0.08502, 0.5063, 0.5492, 0.8275, 0.5492, 0.9051, 0.4837, 0.9051, 0.4837, 0.8275, 0.6521, 0.5398, 0.6521, 0.4901, 0.7076, 0.4901, 0.7076, 0.5398, 0.6471, 0.6095, 0.6521, 0.5398, 0.7076, 0.5398, 0.7127, 0.6095, 0.1391, 0.3887, 0.1448, 0.3191, 0.2102, 0.3191, 0.2163, 0.3887, 0.5492, 0.5561, 0.5442, 0.6258, 0.4887, 0.6258, 0.4837, 0.5561, 0.4848, 0.5322, 0.4909, 0.4626, 0.5564, 0.4626, 0.5621, 0.5322, 0.74, 0.4643, 0.6845, 0.4643, 0.6845, 0.3985, 0.74, 0.3985, 0.1448, 0.3191, 0.1448, 0.2694, 0.2102, 0.2694, 0.2102, 0.3191, 0.5442, 0.6258, 0.5442, 0.6755, 0.4887, 0.6755, 0.4887, 0.6258, 0.4909, 0.4626, 0.4909, 0.4129, 0.5564, 0.4129, 0.5564, 0.4626, 0.7989, 0.5476, 0.7989, 0.4819, 0.8544, 0.4819, 0.8544, 0.5476, 0.8187, 0.3362, 0.7632, 0.3362, 0.7632, 0.2704, 0.8187, 0.2704, 0.7246, 0.7761, 0.7712, 0.7766, 0.7706, 0.8423, 0.724, 0.8418, 0.9325, 0.1546, 0.9791, 0.1546, 0.9791, 0.2104, 0.9325, 0.2104, 0.8647, 0.6945, 0.9113, 0.6941, 0.912, 0.7598, 0.8653, 0.7603, 0.7706, 0.8423, 0.7712, 0.9023, 0.7436, 0.9021, 0.724, 0.8418, 0.1232, 0.5797, 0.09551, 0.5797, 0.09551, 0.524, 0.1232, 0.524, 0.8647, 0.6945, 0.8843, 0.6343, 0.912, 0.634, 0.9113, 0.6941, 0.8187, 0.3362, 0.8187, 0.3963, 0.7632, 0.3963, 0.7632, 0.3362, 0.8544, 0.5476, 0.8544, 0.6077, 0.7989, 0.6077, 0.7989, 0.5476, 0.6289, 0.3346, 0.6292, 0.2899, 0.6744, 0.276, 0.6741, 0.3346, 0.6741, 0.3346, 0.6741, 0.3667, 0.6288, 0.3667, 0.6289, 0.3346, 0.1118, 0.385, 0.1047, 0.4308, 0.05555, 0.4308, 0.02143, 0.3913, 0.0155, 0.3613, 0.1158, 0.3534, 0.02143, 0.3913, 0.01721, 0.3934, 0.01094, 0.3617, 0.0155, 0.3613, 0.05555, 0.4308, 0.05348, 0.4353, 0.01721, 0.3934, 0.02143, 0.3913, 0.1118, 0.385, 0.1163, 0.3856, 0.1086, 0.4353, 0.1047, 0.4308, 0.1158, 0.3534, 0.1204, 0.3531, 0.1163, 0.3856, 0.1118, 0.385, 0.1047, 0.4308, 0.1086, 0.4353, 0.05348, 0.4353, 0.05555, 0.4308, 0.4583, 0.3172, 0.4671, 0.3477, 0.3668, 0.3556, 0.368, 0.325, 0.3956, 0.2807, 0.4442, 0.273, 0.148, 0.1024, 0.1473, 0.1622, 0.1171, 0.1622, 0.117, 0.1024, 0.148, 0.02148, 0.148, 0.1024, 0.117, 0.1024, 0.117, 0.02146, 0.3158, 0.0218, 0.3158, 0.1027, 0.274, 0.1024, 0.274, 0.02149, 0.6339, 0.01407, 0.6339, 0.09502, 0.5849, 0.09502, 0.5848, 0.01407, 0.1928, 0.02152, 0.1928, 0.1025, 0.148, 0.1024, 0.148, 0.02148, 0.3461, 0.02184, 0.3461, 0.1028, 0.3158, 0.1027, 0.3158, 0.0218, 0.2011, 0.1623, 0.2011, 0.2243, 0.1473, 0.2242, 0.1473, 0.1622, 0.3158, 0.1027, 0.3168, 0.1627, 0.2666, 0.1623, 0.274, 0.1024, 0.6339, 0.09502, 0.6374, 0.1548, 0.5785, 0.1548, 0.5849, 0.09502, 0.1928, 0.1025, 0.2011, 0.1623, 0.1473, 0.1622, 0.148, 0.1024, 0.3461, 0.1028, 0.3461, 0.1627, 0.3168, 0.1627, 0.3158, 0.1027, 0.2011, 0.2243, 0.1941, 0.236, 0.1483, 0.236, 0.1473, 0.2242, 0.3461, 0.1627, 0.3461, 0.2247, 0.3168, 0.2247, 0.3168, 0.1627, 0.1473, 0.1622, 0.1473, 0.2242, 0.1171, 0.2242, 0.1171, 0.1622, 0.3168, 0.1627, 0.3168, 0.2247, 0.2666, 0.2243, 0.2666, 0.1623, 0.2666, 0.2243, 0.2526, 0.2201, 0.2526, 0.1665, 0.2666, 0.1623, 0.314, 0.378, 0.3102, 0.3865, 0.2954, 0.3871, 0.2795, 0.3794, 0.2757, 0.3547, 0.3157, 0.3516, 0.3461, 0.2247, 0.3461, 0.2363, 0.3156, 0.2363, 0.3168, 0.2247, 0.1473, 0.2242, 0.1483, 0.236, 0.117, 0.236, 0.1171, 0.2242, 0.3168, 0.2247, 0.3156, 0.2363, 0.2729, 0.236, 0.2666, 0.2243, 0.4366, 0.6514, 0.4484, 0.6545, 0.4484, 0.7048, 0.4366, 0.7106, 0.6179, 0.9064, 0.6179, 0.96, 0.567, 0.9599, 0.567, 0.9064, 0.2011, 0.1623, 0.2144, 0.1665, 0.2144, 0.2201, 0.2011, 0.2243, 0.1246, 0.6505, 0.1109, 0.6464, 0.1109, 0.5952, 0.1246, 0.5912, 0.4505, 0.6396, 0.4368, 0.6356, 0.4368, 0.5843, 0.4505, 0.5803, 0.5331, 0.9183, 0.5331, 0.9719, 0.4822, 0.9719, 0.4822, 0.9183, 0.1364, 0.9244, 0.1872, 0.9244, 0.1872, 0.978, 0.1364, 0.978, 0.1375, 0.7227, 0.1432, 0.669, 0.1937, 0.669, 0.1993, 0.7227, 0.7857, 0.01184, 0.7899, 0.07658, 0.7281, 0.07658, 0.7323, 0.01184, 0.806, 0.1302, 0.802, 0.06551, 0.8609, 0.06551, 0.8569, 0.1302, 0.1418, 0.7874, 0.1375, 0.7227, 0.1993, 0.7227, 0.1951, 0.7874, 0.2947, 0.7324, 0.2987, 0.7971, 0.2398, 0.7971, 0.2438, 0.7324, 0.9403, 0.4333, 0.9403, 0.3825, 0.9884, 0.3825, 0.9884, 0.4333, 0.2987, 0.7971, 0.2933, 0.8508, 0.2452, 0.8508, 0.2398, 0.7971, 0.7899, 0.07658, 0.7843, 0.1302, 0.7337, 0.1302, 0.7281, 0.07658, 0.802, 0.06551, 0.8074, 0.01184, 0.8556, 0.01184, 0.8609, 0.06551, 0.9359, 0.07198, 0.984, 0.07199, 0.984, 0.1228, 0.9359, 0.1227, 0.3513, 0.9204, 0.3477, 0.9722, 0.3039, 0.9722, 0.3003, 0.9204, 0.9242, 0.009965, 0.9257, 0.0578, 0.8721, 0.0578, 0.8736, 0.009965, 0.3499, 0.8726, 0.3513, 0.9204, 0.3003, 0.9204, 0.3017, 0.8726, 0.8669, 0.5789, 0.8653, 0.5311, 0.9189, 0.5311, 0.9174, 0.5789, 0.8875, 0.3675, 0.8861, 0.3196, 0.9371, 0.3196, 0.9357, 0.3675, 0.8724, 0.414, 0.8724, 0.4601, 0.8286, 0.4601, 0.8286, 0.414, 0.8653, 0.5311, 0.8692, 0.4793, 0.9152, 0.4793, 0.9189, 0.5311, 0.8861, 0.3196, 0.8897, 0.2678, 0.9335, 0.2678, 0.9371, 0.3196, 0.9257, 0.0578, 0.9219, 0.1096, 0.8759, 0.1096, 0.8721, 0.0578, 0.6458, 0.1369, 0.6707, 0.1369, 0.6707, 0.1632, 0.6458, 0.1632, 0.3521, 0.5964, 0.3521, 0.6363, 0.3162, 0.6363, 0.3162, 0.5964, 0.3466, 0.5827, 0.3521, 0.5964, 0.3162, 0.5964, 0.3217, 0.5827, 0.3402, 0.7259, 0.3461, 0.7396, 0.3083, 0.7396, 0.3141, 0.7259, 0.03397, 0.9151, 0.03953, 0.9288, 0.003594, 0.9288, 0.00907, 0.9151, 0.437, 0.7767, 0.4312, 0.7629, 0.4689, 0.7629, 0.4632, 0.7767, 0.3963, 0.9567, 0.3963, 0.9946, 0.3604, 0.9946, 0.3604, 0.9567, 0.3461, 0.7396, 0.3461, 0.7795, 0.3083, 0.7795, 0.3083, 0.7396, 0.03953, 0.9288, 0.03953, 0.9687, 0.003594, 0.9687, 0.003594, 0.9288, 0.4312, 0.7629, 0.4312, 0.723, 0.4689, 0.723, 0.4689, 0.7629, 0.2795, 0.3794, 0.2502, 0.3874, 0.2442, 0.3572, 0.2757, 0.3547, 0.2954, 0.3871, 0.285, 0.4277, 0.2502, 0.3874, 0.2795, 0.3794, 0.314, 0.378, 0.3425, 0.381, 0.3352, 0.4277, 0.3102, 0.3865, 0.3157, 0.3516, 0.3465, 0.3491, 0.3425, 0.381, 0.314, 0.378, 0.3102, 0.3865, 0.3352, 0.4277, 0.285, 0.4277, 0.2954, 0.3871, 0.2077, 0.627, 0.1946, 0.6296, 0.1815, 0.6322, 0.1829, 0.5706, 0.1952, 0.5722, 0.2076, 0.5739, 0.216, 0.5975, 0.216, 0.6203, 0.1946, 0.6296, 0.196, 0.6436, 0.1812, 0.6477, 0.1815, 0.6322, 0.2076, 0.5739, 0.2106, 0.5581, 0.2235, 0.5943, 0.216, 0.5975, 0.216, 0.5975, 0.2235, 0.5943, 0.2235, 0.6292, 0.216, 0.6203, 0.216, 0.6203, 0.2235, 0.6292, 0.2108, 0.6395, 0.2077, 0.627, 0.1952, 0.5722, 0.1969, 0.5557, 0.2106, 0.5581, 0.2076, 0.5739, 0.8421, 0.1582, 0.8421, 0.2035, 0.8421, 0.2413, 0.8421, 0.2488, 0.8059, 0.2487, 0.8059, 0.2412, 0.8059, 0.2034, 0.8059, 0.1581, 0.09216, 0.5948, 0.09216, 0.64, 0.09216, 0.6779, 0.09216, 0.6853, 0.07975, 0.6853, 0.07975, 0.6778, 0.07975, 0.64, 0.07975, 0.5947, 0.1829, 0.5706, 0.1832, 0.5532, 0.1969, 0.5557, 0.1952, 0.5722, 0.2077, 0.627, 0.2108, 0.6395, 0.196, 0.6436, 0.1946, 0.6296, 0.482, 0.2123, 0.4754, 0.2065, 0.4762, 0.1875, 0.4841, 0.1682, 0.4969, 0.1673, 0.5097, 0.1664, 0.5086, 0.2178, 0.4953, 0.215, 0.471, 0.2121, 0.4667, 0.2178, 0.4682, 0.1829, 0.4722, 0.1852, 0.4762, 0.1875, 0.4754, 0.2065, 0.4805, 0.2204, 0.4789, 0.2286, 0.4667, 0.2178, 0.471, 0.2121, 0.4754, 0.2065, 0.482, 0.2123, 0.8059, 0.1581, 0.8059, 0.2034, 0.8059, 0.2412, 0.8059, 0.2487, 0.7712, 0.2487, 0.7712, 0.2412, 0.7712, 0.2034, 0.7712, 0.1581, 0.4722, 0.1852, 0.4682, 0.1829, 0.4826, 0.1473, 0.4834, 0.1577, 0.4841, 0.1682, 0.4762, 0.1875, 0.5083, 0.2279, 0.5081, 0.2381, 0.4935, 0.2333, 0.4789, 0.2286, 0.4805, 0.2204, 0.482, 0.2123, 0.4953, 0.215, 0.5086, 0.2178, 0.07975, 0.5947, 0.07975, 0.64, 0.07975, 0.6778, 0.07975, 0.6853, 0.06505, 0.6853, 0.06505, 0.6778, 0.06505, 0.64, 0.06505, 0.5947, 0.06505, 0.5947, 0.06505, 0.64, 0.06505, 0.6778, 0.06505, 0.6853, 0.05036, 0.6852, 0.05036, 0.6778, 0.05036, 0.64, 0.05036, 0.5947, 0.9847, 0.4858, 0.9847, 0.5237, 0.9847, 0.5689, 0.971, 0.5689, 0.9573, 0.5689, 0.9573, 0.5236, 0.9573, 0.4858, 0.9573, 0.4784, 0.971, 0.4784, 0.9847, 0.4784, 0.4964, 0.1454, 0.5102, 0.1436, 0.5099, 0.155, 0.5097, 0.1664, 0.4969, 0.1673, 0.4841, 0.1682, 0.4834, 0.1577, 0.4826, 0.1473])
me_cube.materials.append(mat_material)
me_cube.use_remesh_preserve_volume = False
me_cube.use_remesh_preserve_attributes = False
me_cube.use_mirror_vertex_groups = False
me_cube.update()

# ---- objects
ob_cube = bpy.data.objects.new('Cube', me_cube)

# ---- transforms, parenting, visibility, modifiers, constraints
ob_cube.location = (0.0, 0.0, 0.0)
ob_cube.lock_rotations_4d = False
ob_cube.empty_display_type = 'ARROWS'
ob_cube.lineart.crease_threshold = 0.0

# ---- collection membership
col_collection.objects.link(ob_cube)

# ---- scene / render settings (as saved in the file)
scene.frame_start = 1; scene.frame_end = 250; scene.frame_set(1)
scene.render.engine = 'BLENDER_EEVEE_NEXT'
scene.cycles.use_denoising = False
scene.cycles.samples = 128
scene.cycles.sampling_pattern = 'TABULATED_SOBOL'
scene.cycles.use_adaptive_sampling = False
scene.cycles.use_light_tree = False
scene.view_settings.view_transform = 'Filmic'
bpy.context.view_layer.update()

# ---- added for rendering (the .blend has no active camera and no usable light): camera, sun
cam_auto = bpy.data.cameras.new('AutoCamera')
cam_auto.lens = 50.0
cam_auto.sensor_width = 36.0
cam_auto.clip_end = 1000.0
ob_auto_camera = bpy.data.objects.new('AutoCamera', cam_auto)
scene.collection.objects.link(ob_auto_camera)
ob_auto_camera.location = (16.4422, -20.1134, 19.2578)
ob_auto_camera.rotation_euler = (1.09748, -7.21219e-08, 0.694738)
scene.camera = ob_auto_camera
light_auto_sun = bpy.data.lights.new('AutoSun', 'SUN')
light_auto_sun.energy = 3.0
light_auto_sun.angle = 0.0523599
ob_auto_sun = bpy.data.objects.new('AutoSun', light_auto_sun)
scene.collection.objects.link(ob_auto_sun)
ob_auto_sun.rotation_euler = (0.872665, 0.174533, 0.523599)
bpy.context.view_layer.update()
